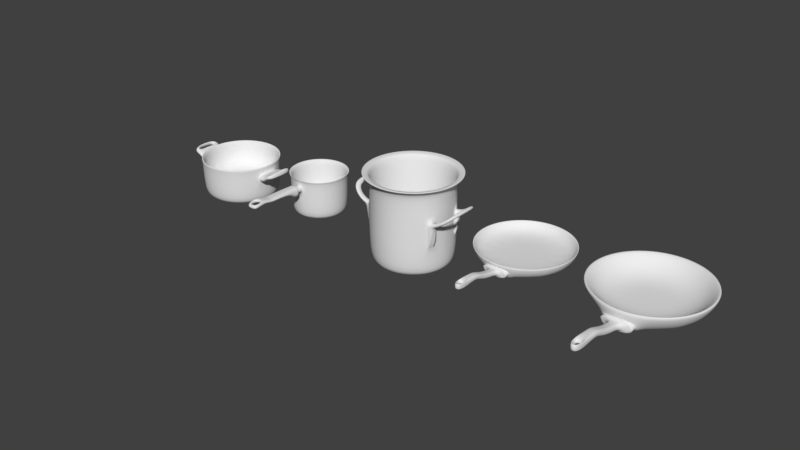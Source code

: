 # Source: Pots_and_Pans.blend  (saved by Blender 2.79.0; exported with 4.5.12 LTS)
import bpy
from mathutils import Matrix  # noqa: F401  (used for matrix-valued properties, if any)

bpy.ops.wm.read_factory_settings(use_empty=True)
scene = bpy.context.scene
scene.name = 'Scene'

# ---- collections
col_collection_1 = bpy.data.collections.new('Collection 1'); scene.collection.children.link(col_collection_1)

# ---- world
world_world = bpy.data.worlds.new('World'); scene.world = world_world
world_world.color = (0.05088, 0.05088, 0.05088)
world_world.use_sun_shadow = False
world_world.sun_shadow_jitter_overblur = 0.0
world_world.cycles.sampling_method = 'MANUAL'

# ---- meshes
me_cylinder_005 = bpy.data.meshes.new('Cylinder.005')
me_cylinder_005.from_pydata([(-2.636e-08, 0.8554, -1.09), (0.0, 1.0, -0.1888), (0.3274, 0.7903, -1.09), (0.3827, 0.9239, -0.1888), (0.6049, 0.6049, -1.09), (0.7071, 0.7071, -0.1888), (0.7903, 0.3274, -1.09), (0.9391, 0.3061, -0.2947), (0.8554, -4.481e-08, -1.09), (1.0, -4.371e-08, -0.2947), (0.7903, -0.3274, -1.09), (0.9391, -0.3061, -0.2947), (0.6049, -0.6049, -1.09), (0.7071, -0.7071, -0.1888), (0.3274, -0.7903, -1.09), (0.3827, -0.9239, -0.1888), (1.279e-07, -0.8554, -1.09), (1.51e-07, -1.0, -0.1888), (3.725e-08, 1.118e-08, -1.09), (1.55e-07, -1.042, -0.1022), (0.3986, -0.9623, -0.1022), (0.7365, -0.7365, -0.1022), (0.9623, -0.3986, -0.1022), (1.042, -4.544e-08, -0.1022), (0.9623, 0.3986, -0.1022), (0.7365, 0.7365, -0.1022), (0.3986, 0.9623, -0.1022), (-2.255e-09, 1.042, -0.1022), (1.483e-07, -0.9468, -0.1022), (0.3623, -0.8747, -0.1022), (0.6695, -0.6695, -0.1022), (0.8747, -0.3623, -0.1022), (0.9468, -4.268e-08, -0.1022), (0.8747, 0.3623, -0.1022), (0.6695, 0.6695, -0.1022), (0.3623, 0.8747, -0.1022), (5.378e-09, 0.9468, -0.1022), (1.499e-07, -0.9686, -0.8144), (0.3707, -0.8948, -0.8144), (0.6849, -0.6849, -0.8144), (0.8948, -0.3707, -0.8144), (0.9686, -4.375e-08, -0.8144), (0.8948, 0.3707, -0.8144), (0.6849, 0.6849, -0.8144), (0.3707, 0.8948, -0.8144), (3.659e-09, 0.9686, -0.8144), (7.078e-08, -7.451e-09, -0.8144), (0.0, 1.0, -1.0), (0.3827, 0.9239, -1.0), (0.7071, 0.7071, -1.0), (0.9391, 0.3061, -0.4532), (1.0, -4.371e-08, -0.4532), (0.9391, -0.3061, -0.4532), (0.7071, -0.7071, -1.0), (0.3827, -0.9239, -1.0), (1.51e-07, -1.0, -1.0), (0.9239, 0.3827, -0.1888), (0.9239, 0.3827, -1.0), (1.0, -4.371e-08, -1.0), (1.0, -4.371e-08, -0.1888), (0.9239, -0.3827, -1.0), (0.9239, -0.3827, -0.1888), (1.07, -4.371e-08, -0.2947), (1.07, -4.371e-08, -0.4532), (1.01, 0.3061, -0.2947), (1.01, 0.3061, -0.4532), (1.01, -0.3061, -0.4532), (1.01, -0.3061, -0.2947), (1.06, -4.447e-08, -0.2796), (1.06, -4.447e-08, -0.4683), (1.004, 0.3643, -0.2796), (1.004, 0.3643, -0.4683), (1.004, -0.3643, -0.4683), (1.004, -0.3643, -0.2796), (1.175, -4.532e-08, -0.2592), (1.199, -4.572e-08, -0.4449), (1.119, 0.3643, -0.271), (1.143, 0.3643, -0.4567), (1.143, -0.3643, -0.4567), (1.119, -0.3643, -0.271), (1.306, -4.473e-08, -0.2102), (1.334, -4.509e-08, -0.3127), (1.283, 0.2347, -0.2108), (1.311, 0.2347, -0.3134), (1.311, -0.2347, -0.3134), (1.283, -0.2347, -0.2108), (1.396, -4.345e-08, -0.1701), (1.424, -4.381e-08, -0.2726), (1.373, 0.2347, -0.1698), (1.401, 0.2347, -0.2724), (1.401, -0.2347, -0.2724), (1.373, -0.2347, -0.1698), (1.238, 0.3643, -0.3395), (1.293, -4.595e-08, -0.3318), (1.265, -4.548e-08, -0.2292), (1.21, 0.3643, -0.2369), (1.238, -0.3643, -0.3395), (1.21, -0.3643, -0.2369), (1.403, -0.3643, -0.1625), (1.431, 0.3643, -0.2651), (1.465, -4.595e-08, -0.2536), (1.437, -4.548e-08, -0.151), (1.403, 0.3643, -0.1625), (1.431, -0.3643, -0.2651)], [], [(47, 1, 3, 48), (48, 3, 5, 49), (49, 5, 56, 57), (52, 51, 63, 66), (11, 52, 66, 67), (60, 61, 13, 53), (53, 13, 15, 54), (54, 15, 17, 55), (6, 8, 18), (2, 4, 18), (12, 14, 18), (8, 10, 18), (4, 6, 18), (14, 16, 18), (0, 2, 18), (10, 12, 18), (13, 61, 22, 21), (59, 56, 24, 23), (5, 3, 26, 25), (15, 13, 21, 20), (61, 59, 23, 22), (56, 5, 25, 24), (17, 15, 20, 19), (3, 1, 27, 26), (23, 24, 33, 32), (24, 25, 34, 33), (25, 26, 35, 34), (26, 27, 36, 35), (19, 20, 29, 28), (20, 21, 30, 29), (21, 22, 31, 30), (22, 23, 32, 31), (29, 30, 39, 38), (30, 31, 40, 39), (31, 32, 41, 40), (32, 33, 42, 41), (33, 34, 43, 42), (34, 35, 44, 43), (35, 36, 45, 44), (28, 29, 38, 37), (43, 44, 46), (44, 45, 46), (37, 38, 46), (38, 39, 46), (39, 40, 46), (40, 41, 46), (41, 42, 46), (42, 43, 46), (2, 0, 47, 48), (4, 2, 48, 49), (6, 4, 49, 57), (8, 6, 57, 58), (10, 8, 58, 60), (12, 10, 60, 53), (14, 12, 53, 54), (16, 14, 54, 55), (7, 50, 57, 56), (50, 51, 58, 57), (9, 7, 56, 59), (51, 52, 60, 58), (11, 9, 59, 61), (52, 11, 61, 60), (63, 65, 71, 69), (66, 63, 69, 72), (51, 50, 65, 63), (9, 11, 67, 62), (7, 9, 62, 64), (50, 7, 64, 65), (71, 70, 76, 77), (70, 68, 74, 76), (62, 67, 73, 68), (64, 62, 68, 70), (65, 64, 70, 71), (67, 66, 72, 73), (74, 79, 97, 94), (75, 77, 92, 93), (73, 72, 78, 79), (72, 69, 75, 78), (69, 71, 77, 75), (68, 73, 79, 74), (87, 86, 88, 89), (76, 74, 94, 95), (77, 76, 95, 92), (79, 78, 96, 97), (78, 75, 93, 96), (90, 91, 86, 87), (84, 85, 91, 90), (96, 103, 98, 97), (81, 80, 85, 84), (99, 102, 101, 100), (100, 101, 98, 103), (95, 102, 99, 92), (83, 81, 93, 92), (80, 82, 95, 94), (81, 84, 96, 93), (85, 80, 94, 97), (91, 85, 97, 98), (87, 89, 99, 100), (88, 86, 101, 102), (90, 87, 100, 103), (86, 91, 98, 101), (82, 88, 102, 95), (89, 83, 92, 99), (84, 90, 103, 96), (89, 88, 82, 83), (83, 82, 80, 81)])
me_cylinder_005.polygons.foreach_set('use_smooth', [True] * 106)
me_cylinder_005.use_remesh_preserve_volume = False
me_cylinder_005.use_remesh_preserve_attributes = False
me_cylinder_005.use_mirror_vertex_groups = False
me_cylinder_005.update()
me_cylinder_004 = bpy.data.meshes.new('Cylinder.004')
me_cylinder_004.from_pydata([(0.3256, 0.7861, -1.092), (0.3827, 0.9239, 0.301), (0.6016, 0.6016, -1.092), (0.7071, 0.7071, 0.301), (0.7861, 0.3256, -1.092), (0.9239, 0.3827, 0.301), (0.8508, -4.484e-08, -1.092), (1.0, -4.371e-08, 0.301), (0.7861, -0.3256, -1.092), (0.9239, -0.3827, 0.301), (0.6016, -0.6016, -1.092), (0.7071, -0.7071, 0.301), (0.1215, -0.9677, -0.05555), (0.1215, -0.9677, 0.1439), (0.411, 0.9922, 0.3607), (0.7594, 0.7594, 0.3607), (0.9922, 0.411, 0.3607), (1.074, -4.797e-08, 0.3607), (0.9922, -0.411, 0.3607), (0.7594, -0.7594, 0.3607), (0.411, -0.9922, 0.3607), (0.3957, 0.9553, 0.3607), (0.7312, 0.7312, 0.3607), (0.9553, 0.3957, 0.3607), (1.034, -4.635e-08, 0.3607), (0.9553, -0.3957, 0.3607), (0.7312, -0.7312, 0.3607), (0.3957, -0.9553, 0.3607), (0.3562, 0.8599, 0.2847), (0.6582, 0.6582, 0.2847), (0.8599, 0.3562, 0.2847), (0.9308, -3.957e-08, 0.2847), (0.8599, -0.3562, 0.2847), (0.6582, -0.6582, 0.2847), (0.3562, -0.8599, 0.2847), (0.3562, 0.8599, -0.9449), (0.6582, 0.6582, -0.9449), (0.8599, 0.3562, -0.9449), (0.9308, -3.957e-08, -0.9449), (0.8599, -0.3562, -0.9449), (0.6582, -0.6582, -0.9449), (0.3562, -0.8599, -0.9449), (0.3827, -0.9239, 0.301), (0.3256, -0.7861, -1.092), (0.1215, -1.209, 0.1439), (0.1215, -1.209, -0.05555), (0.2012, -1.209, 0.226), (0.2012, -1.209, -0.1377), (0.2012, -1.293, 0.226), (0.2012, -1.293, -0.1377), (0.2012, -1.544, 0.226), (0.2012, -1.544, 0.01059), (0.2012, -1.419, -0.1066), (0.2012, -1.419, 0.226), (0.2012, -2.349, 0.226), (0.2012, -2.349, 0.09998), (0.2012, -1.876, 0.08091), (0.2012, -1.876, 0.226), (0.2012, -2.453, 0.2243), (0.2012, -2.482, 0.1017), (0.1046, -2.906, 0.3029), (0.1047, -2.903, 0.1731), (0.1473, -3.01, 0.2871), (0.1474, -3.007, 0.1579), (0.1031, -3.113, 0.2715), (0.1032, -3.11, 0.142), (-0.3256, 0.7861, -1.092), (-0.3827, 0.9239, 0.301), (-0.6016, 0.6016, -1.092), (-0.7071, 0.7071, 0.301), (-0.7861, 0.3256, -1.092), (-0.9239, 0.3827, 0.301), (-0.8508, -4.484e-08, -1.092), (-1.0, -4.371e-08, 0.301), (-0.7861, -0.3256, -1.092), (-0.9239, -0.3827, 0.301), (-0.6016, -0.6016, -1.092), (-0.7071, -0.7071, 0.301), (-0.1215, -0.9677, -0.05555), (-0.1215, -0.9677, 0.1439), (-0.411, 0.9922, 0.3607), (-0.7594, 0.7594, 0.3607), (-0.9922, 0.411, 0.3607), (-1.074, -4.797e-08, 0.3607), (-0.9922, -0.411, 0.3607), (-0.7594, -0.7594, 0.3607), (-0.411, -0.9922, 0.3607), (-0.3957, 0.9553, 0.3607), (-0.7312, 0.7312, 0.3607), (-0.9553, 0.3957, 0.3607), (-1.034, -4.635e-08, 0.3607), (-0.9553, -0.3957, 0.3607), (-0.7312, -0.7312, 0.3607), (-0.3957, -0.9553, 0.3607), (-0.3562, 0.8599, 0.2847), (-0.6582, 0.6582, 0.2847), (-0.8599, 0.3562, 0.2847), (-0.9308, -3.957e-08, 0.2847), (-0.8599, -0.3562, 0.2847), (-0.6582, -0.6582, 0.2847), (-0.3562, -0.8599, 0.2847), (-0.3562, 0.8599, -0.9449), (-0.6582, 0.6582, -0.9449), (-0.8599, 0.3562, -0.9449), (-0.9308, -3.957e-08, -0.9449), (-0.8599, -0.3562, -0.9449), (-0.6582, -0.6582, -0.9449), (-0.3562, -0.8599, -0.9449), (-0.3827, -0.9239, 0.301), (-0.3256, -0.7861, -1.092), (-0.1215, -1.209, 0.1439), (-0.1215, -1.209, -0.05555), (0.0, 0.8508, -1.092), (0.0, 1.0, 0.301), (0.0, -1.0, -0.05555), (0.0, -1.0, 0.1439), (0.0, 1.118e-08, -1.092), (0.0, 1.074, 0.3607), (0.0, -1.074, 0.3607), (0.0, 1.034, 0.3607), (0.0, -1.034, 0.3607), (0.0, 0.9308, 0.2847), (0.0, -0.9308, 0.2847), (0.0, 0.9308, -0.9449), (0.0, -0.9308, -0.9449), (0.0, 1.118e-08, -0.9449), (0.0, -0.8508, -1.092), (0.0, -1.0, 0.301), (0.0, -1.209, 0.1439), (0.0, -1.209, -0.05555), (0.0, -1.209, 0.226), (0.0, -1.209, -0.1377), (-0.2012, -1.209, 0.226), (-0.2012, -1.209, -0.1377), (0.0, -1.293, 0.226), (0.0, -1.293, -0.1377), (-0.2012, -1.293, 0.226), (-0.2012, -1.293, -0.1377), (0.0, -1.544, 0.226), (0.0, -1.544, 0.01059), (-0.2012, -1.544, 0.226), (-0.2012, -1.544, 0.01059), (0.0, -1.419, 0.226), (-0.2012, -1.419, -0.1066), (0.0, -1.419, -0.1066), (-0.2012, -1.419, 0.226), (0.0, -2.349, 0.226), (0.0, -2.349, 0.09998), (-0.2012, -2.349, 0.226), (-0.2012, -2.349, 0.09998), (0.0, -1.876, 0.226), (-0.2012, -1.876, 0.08091), (0.0, -1.876, 0.08091), (-0.2012, -1.876, 0.226), (0.0, -2.453, 0.2243), (0.0, -2.482, 0.1017), (-0.2012, -2.453, 0.2243), (-0.2012, -2.482, 0.1017), (1.326e-07, -2.862, 0.3097), (1.431e-06, -2.859, 0.1787), (-0.1052, -2.904, 0.3034), (-0.1053, -2.901, 0.1715), (-0.1493, -3.008, 0.2878), (-0.1495, -3.005, 0.1556), (-0.002048, -3.155, 0.2652), (-0.002049, -3.153, 0.1347), (-0.1066, -3.112, 0.272), (-0.1067, -3.109, 0.1404), (0.2012, -2.759, 0.1694), (0.0, -2.759, 0.1694), (0.0, -2.757, 0.2954), (0.2012, -2.757, 0.2954), (0.2012, -2.936, 0.1731), (0.2012, -2.955, 0.2977), (0.2012, -3.233, 0.1076), (0.0, -3.233, 0.1076), (0.0, -3.252, 0.2322), (0.2012, -3.252, 0.2322), (-0.2012, -2.759, 0.1694), (-0.2012, -2.757, 0.2954), (-0.2012, -2.936, 0.1731), (-0.2012, -2.955, 0.2977), (-0.2012, -3.233, 0.1076), (-0.2012, -3.252, 0.2322), (0.0, 1.0, -1.0), (0.3827, 0.9239, -1.0), (0.7071, 0.7071, -1.0), (0.9239, 0.3827, -1.0), (1.0, -4.371e-08, -1.0), (0.9239, -0.3827, -1.0), (0.7071, -0.7071, -1.0), (0.3827, -0.9239, -1.0), (0.0, -1.0, -1.0), (-0.3827, 0.9239, -1.0), (-0.7071, 0.7071, -1.0), (-0.9239, 0.3827, -1.0), (-1.0, -4.371e-08, -1.0), (-0.9239, -0.3827, -1.0), (-0.7071, -0.7071, -1.0), (-0.3827, -0.9239, -1.0)], [], [(184, 113, 1, 185), (185, 1, 3, 186), (186, 3, 5, 187), (187, 5, 7, 188), (188, 7, 9, 189), (189, 9, 11, 190), (190, 11, 42, 191), (13, 115, 128, 44), (4, 6, 116), (0, 2, 116), (10, 43, 116), (6, 8, 116), (2, 4, 116), (43, 126, 116), (112, 0, 116), (8, 10, 116), (11, 9, 18, 19), (7, 5, 16, 17), (3, 1, 14, 15), (42, 11, 19, 20), (9, 7, 17, 18), (5, 3, 15, 16), (127, 42, 20, 118), (1, 113, 117, 14), (19, 18, 25, 26), (20, 19, 26, 27), (118, 20, 27, 120), (14, 117, 119, 21), (15, 14, 21, 22), (16, 15, 22, 23), (17, 16, 23, 24), (18, 17, 24, 25), (23, 22, 29, 30), (24, 23, 30, 31), (25, 24, 31, 32), (26, 25, 32, 33), (27, 26, 33, 34), (120, 27, 34, 122), (21, 119, 121, 28), (22, 21, 28, 29), (122, 34, 41, 124), (28, 121, 123, 35), (29, 28, 35, 36), (30, 29, 36, 37), (31, 30, 37, 38), (32, 31, 38, 39), (33, 32, 39, 40), (34, 33, 40, 41), (40, 39, 125), (41, 40, 125), (124, 41, 125), (35, 123, 125), (36, 35, 125), (37, 36, 125), (38, 37, 125), (39, 38, 125), (13, 12, 191, 42), (12, 114, 192, 191), (115, 13, 42, 127), (12, 13, 44, 45), (114, 12, 45, 129), (44, 128, 130, 46), (45, 44, 46, 47), (129, 45, 47, 131), (144, 52, 51, 139), (131, 47, 49, 135), (46, 130, 134, 48), (47, 46, 48, 49), (152, 56, 55, 147), (53, 142, 138, 50), (52, 53, 50, 51), (49, 48, 53, 52), (48, 134, 142, 53), (135, 49, 52, 144), (54, 146, 154, 58), (57, 150, 146, 54), (56, 57, 54, 55), (51, 50, 57, 56), (50, 138, 150, 57), (139, 51, 56, 152), (58, 154, 170, 171), (55, 54, 58, 59), (147, 55, 59, 155), (61, 60, 158, 159), (59, 58, 171, 168), (155, 59, 168, 169), (63, 62, 60, 61), (65, 64, 62, 63), (168, 171, 173, 172), (174, 177, 176, 175), (165, 164, 64, 65), (172, 173, 177, 174), (184, 193, 67, 113), (193, 194, 69, 67), (194, 195, 71, 69), (195, 196, 73, 71), (196, 197, 75, 73), (197, 198, 77, 75), (198, 199, 108, 77), (79, 110, 128, 115), (70, 116, 72), (66, 116, 68), (76, 116, 109), (72, 116, 74), (68, 116, 70), (109, 116, 126), (112, 116, 66), (74, 116, 76), (77, 85, 84, 75), (73, 83, 82, 71), (69, 81, 80, 67), (108, 86, 85, 77), (75, 84, 83, 73), (71, 82, 81, 69), (127, 118, 86, 108), (67, 80, 117, 113), (85, 92, 91, 84), (86, 93, 92, 85), (118, 120, 93, 86), (80, 87, 119, 117), (81, 88, 87, 80), (82, 89, 88, 81), (83, 90, 89, 82), (84, 91, 90, 83), (89, 96, 95, 88), (90, 97, 96, 89), (91, 98, 97, 90), (92, 99, 98, 91), (93, 100, 99, 92), (120, 122, 100, 93), (87, 94, 121, 119), (88, 95, 94, 87), (122, 124, 107, 100), (94, 101, 123, 121), (95, 102, 101, 94), (96, 103, 102, 95), (97, 104, 103, 96), (98, 105, 104, 97), (99, 106, 105, 98), (100, 107, 106, 99), (106, 125, 105), (107, 125, 106), (124, 125, 107), (101, 125, 123), (102, 125, 101), (103, 125, 102), (104, 125, 103), (105, 125, 104), (79, 108, 199, 78), (78, 199, 192, 114), (115, 127, 108, 79), (78, 111, 110, 79), (114, 129, 111, 78), (110, 132, 130, 128), (111, 133, 132, 110), (129, 131, 133, 111), (144, 139, 141, 143), (131, 135, 137, 133), (132, 136, 134, 130), (133, 137, 136, 132), (152, 147, 149, 151), (145, 140, 138, 142), (143, 141, 140, 145), (137, 143, 145, 136), (136, 145, 142, 134), (135, 144, 143, 137), (148, 156, 154, 146), (153, 148, 146, 150), (151, 149, 148, 153), (141, 151, 153, 140), (140, 153, 150, 138), (139, 152, 151, 141), (156, 179, 170, 154), (149, 157, 156, 148), (147, 155, 157, 149), (167, 166, 164, 165), (157, 178, 179, 156), (155, 169, 178, 157), (163, 162, 166, 167), (161, 160, 162, 163), (178, 180, 181, 179), (182, 175, 176, 183), (159, 158, 160, 161), (180, 182, 183, 181), (61, 159, 169, 168), (158, 60, 171, 170), (63, 61, 168, 172), (60, 62, 173, 171), (165, 65, 174, 175), (64, 164, 176, 177), (65, 63, 172, 174), (62, 64, 177, 173), (159, 161, 178, 169), (160, 158, 170, 179), (161, 163, 180, 178), (162, 160, 179, 181), (167, 165, 175, 182), (164, 166, 183, 176), (163, 167, 182, 180), (166, 162, 181, 183), (0, 112, 184, 185), (2, 0, 185, 186), (4, 2, 186, 187), (6, 4, 187, 188), (8, 6, 188, 189), (10, 8, 189, 190), (43, 10, 190, 191), (126, 43, 191, 192), (112, 66, 193, 184), (66, 68, 194, 193), (68, 70, 195, 194), (70, 72, 196, 195), (72, 74, 197, 196), (74, 76, 198, 197), (76, 109, 199, 198), (109, 126, 192, 199)])
me_cylinder_004.polygons.foreach_set('use_smooth', [True] * 216)
_k = {(12, 13): 1.0, (12, 114): 1.0, (13, 115): 1.0, (44, 45): 1.0, (45, 129): 1.0, (44, 128): 1.0, (78, 79): 1.0, (78, 114): 1.0, (79, 115): 1.0, (110, 111): 1.0, (111, 129): 1.0, (110, 128): 1.0}
me_cylinder_004.attributes.new('crease_edge', 'FLOAT', 'EDGE').data.foreach_set('value', [_k.get((min(e.vertices), max(e.vertices)), 0.0) for e in me_cylinder_004.edges])
me_cylinder_004.use_remesh_preserve_volume = False
me_cylinder_004.use_remesh_preserve_attributes = False
me_cylinder_004.use_mirror_vertex_groups = False
me_cylinder_004.update()
me_cylinder_002 = bpy.data.meshes.new('Cylinder.002')
me_cylinder_002.from_pydata([(0.3827, 1.105, -0.2001), (0.4501, 1.268, 0.1957), (0.7071, 0.8884, -0.2001), (0.8316, 1.013, 0.1957), (0.9239, 0.564, -0.2001), (1.087, 0.6314, 0.1957), (1.0, 0.1813, -0.2001), (1.176, 0.1813, 0.1957), (0.9239, -0.2013, -0.2001), (1.087, -0.2687, 0.1957), (0.7071, -0.5258, -0.2001), (0.8316, -0.6503, 0.1957), (0.2869, -0.8088, -0.09409), (0.3182, -0.8843, 0.08966), (0.4302, -0.8572, 0.1957), (0.7949, -0.6135, 0.1957), (1.039, -0.2488, 0.1957), (1.124, 0.1813, 0.1957), (1.039, 0.6115, 0.1957), (0.7949, 0.9762, 0.1957), (0.4302, 1.22, 0.1957), (0.3888, -0.7573, -0.06187), (0.7184, -0.537, -0.06187), (0.9386, -0.2074, -0.06187), (1.016, 0.1813, -0.06187), (0.9386, 0.5701, -0.06187), (0.7184, 0.8997, -0.06187), (0.3888, 1.12, -0.06187), (0.4501, -0.9052, 0.1957), (0.3827, -0.7425, -0.2001), (0.09254, -0.9809, 0.07768), (0.08554, -0.9809, -0.04855), (0.0, 1.181, -0.2001), (0.0, 1.357, 0.1957), (-0.3827, 1.105, -0.2001), (-0.4501, 1.268, 0.1957), (-0.7071, 0.8884, -0.2001), (-0.8316, 1.013, 0.1957), (-0.9239, 0.564, -0.2001), (-1.087, 0.6314, 0.1957), (-1.0, 0.1813, -0.2001), (-1.176, 0.1813, 0.1957), (-0.9239, -0.2013, -0.2001), (-1.087, -0.2687, 0.1957), (-0.7071, -0.5258, -0.2001), (-0.8316, -0.6503, 0.1957), (-0.2869, -0.8088, -0.09409), (-0.3182, -0.8843, 0.08966), (0.0, -0.8643, -0.09344), (0.0, -0.9491, 0.08901), (0.0, 0.1813, -0.2001), (1.881e-10, -0.9428, 0.1957), (-0.4302, -0.8572, 0.1957), (-0.7949, -0.6135, 0.1957), (-1.039, -0.2488, 0.1957), (-1.124, 0.1813, 0.1957), (-1.039, 0.6115, 0.1957), (-0.7949, 0.9762, 0.1957), (-0.4302, 1.22, 0.1957), (1.881e-10, 1.305, 0.1957), (-8.596e-09, -0.8346, -0.06187), (-0.3888, -0.7573, -0.06187), (-0.7184, -0.537, -0.06187), (-0.9386, -0.2074, -0.06187), (-1.016, 0.1813, -0.06187), (-0.9386, 0.5701, -0.06187), (-0.7184, 0.8997, -0.06187), (-0.3888, 1.12, -0.06187), (-8.596e-09, 1.197, -0.06187), (0.0, 0.1813, -0.05419), (-0.4501, -0.9052, 0.1957), (-0.3827, -0.7425, -0.2001), (0.0, -0.8187, -0.2001), (0.0, -0.9947, 0.1957), (0.0, -0.9809, 0.0771), (0.0, -0.9809, -0.09344), (-0.09254, -0.9809, 0.07768), (-0.08554, -0.9809, -0.04855), (0.3182, -0.9444, 0.08966), (0.2869, -0.9444, -0.09409), (0.0, -0.9809, -0.04796), (0.0, -0.9809, 0.08901), (-0.3182, -0.9444, 0.08966), (-0.2869, -0.9444, -0.09409), (0.0, -1.171, 0.1033), (0.0, -1.196, -0.01905), (0.09254, -1.17, 0.1038), (0.08554, -1.197, -0.01963), (-0.09254, -1.17, 0.1038), (-0.08554, -1.197, -0.01963), (0.0, -1.398, 0.1671), (0.0, -1.446, 0.05155), (0.09254, -1.398, 0.1677), (0.08554, -1.446, 0.051), (-0.09254, -1.398, 0.1677), (-0.08554, -1.446, 0.051), (-7.663e-09, -2.062, 0.2815), (-2.823e-09, -2.066, 0.1553), (0.06581, -2.1, 0.2815), (0.06217, -2.102, 0.1553), (-0.06581, -2.1, 0.2815), (-0.06217, -2.102, 0.1553), (3.811e-09, -2.214, 0.2815), (3.453e-09, -2.209, 0.1553), (0.06581, -2.176, 0.2815), (0.06217, -2.174, 0.1553), (-0.06581, -2.176, 0.2815), (-0.06217, -2.174, 0.1553), (0.0, -1.641, 0.1445), (-0.08554, -1.641, 0.144), (0.0, -1.627, 0.2663), (0.09254, -1.627, 0.2669), (0.08554, -1.641, 0.144), (-0.09254, -1.627, 0.2669), (-0.09254, -1.747, 0.2815), (-0.09254, -2.231, 0.2815), (0.08554, -1.745, 0.1553), (0.0, -1.745, 0.1559), (0.0, -1.747, 0.2809), (0.09254, -1.747, 0.2815), (-0.08554, -1.745, 0.1553), (0.08554, -2.228, 0.1553), (0.0, -2.276, 0.1559), (0.0, -2.279, 0.2809), (0.09254, -2.231, 0.2815), (-0.08554, -2.228, 0.1553)], [], [(32, 33, 1, 0), (0, 1, 3, 2), (2, 3, 5, 4), (4, 5, 7, 6), (6, 7, 9, 8), (8, 9, 11, 10), (10, 11, 28, 29), (48, 12, 79, 75), (29, 72, 50), (2, 4, 50), (32, 0, 50), (8, 10, 50), (4, 6, 50), (0, 2, 50), (10, 29, 50), (6, 8, 50), (9, 7, 17, 16), (5, 3, 19, 18), (73, 28, 14, 51), (1, 33, 59, 20), (11, 9, 16, 15), (7, 5, 18, 17), (3, 1, 20, 19), (28, 11, 15, 14), (14, 15, 22, 21), (15, 16, 23, 22), (16, 17, 24, 23), (17, 18, 25, 24), (18, 19, 26, 25), (19, 20, 27, 26), (20, 59, 68, 27), (51, 14, 21, 60), (26, 27, 69), (27, 68, 69), (60, 21, 69), (21, 22, 69), (22, 23, 69), (23, 24, 69), (24, 25, 69), (25, 26, 69), (13, 12, 29, 28), (12, 48, 72, 29), (49, 13, 28, 73), (76, 77, 89, 88), (13, 49, 81, 78), (12, 13, 78, 79), (32, 34, 35, 33), (34, 36, 37, 35), (36, 38, 39, 37), (38, 40, 41, 39), (40, 42, 43, 41), (42, 44, 45, 43), (44, 71, 70, 45), (48, 75, 83, 46), (71, 50, 72), (36, 50, 38), (32, 50, 34), (42, 50, 44), (38, 50, 40), (34, 50, 36), (44, 50, 71), (40, 50, 42), (43, 54, 55, 41), (39, 56, 57, 37), (73, 51, 52, 70), (35, 58, 59, 33), (45, 53, 54, 43), (41, 55, 56, 39), (37, 57, 58, 35), (70, 52, 53, 45), (52, 61, 62, 53), (53, 62, 63, 54), (54, 63, 64, 55), (55, 64, 65, 56), (56, 65, 66, 57), (57, 66, 67, 58), (58, 67, 68, 59), (51, 60, 61, 52), (66, 69, 67), (67, 69, 68), (60, 69, 61), (61, 69, 62), (62, 69, 63), (63, 69, 64), (64, 69, 65), (65, 69, 66), (47, 70, 71, 46), (46, 71, 72, 48), (49, 73, 70, 47), (74, 76, 88, 84), (47, 82, 81, 49), (46, 83, 82, 47), (30, 31, 79, 78), (31, 80, 75, 79), (74, 30, 78, 81), (77, 76, 82, 83), (80, 77, 83, 75), (76, 74, 81, 82), (88, 89, 95, 94), (84, 88, 94, 90), (80, 31, 87, 85), (77, 80, 85, 89), (30, 74, 84, 86), (31, 30, 86, 87), (111, 110, 118, 119), (109, 108, 117, 120), (85, 87, 93, 91), (89, 85, 91, 95), (86, 84, 90, 92), (87, 86, 92, 93), (114, 120, 125, 115), (104, 105, 103, 102), (112, 111, 119, 116), (110, 113, 114, 118), (113, 109, 120, 114), (108, 112, 116, 117), (121, 124, 123, 122), (125, 122, 123, 115), (98, 99, 105, 104), (96, 97, 99, 98), (100, 101, 97, 96), (116, 119, 124, 121), (91, 93, 112, 108), (94, 95, 109, 113), (90, 94, 113, 110), (93, 92, 111, 112), (95, 91, 108, 109), (92, 90, 110, 111), (106, 100, 114, 115), (99, 97, 117, 116), (96, 98, 119, 118), (97, 101, 120, 117), (100, 96, 118, 114), (103, 105, 121, 122), (104, 102, 123, 124), (107, 103, 122, 125), (102, 106, 115, 123), (101, 107, 125, 120), (105, 99, 116, 121), (98, 104, 124, 119), (102, 103, 107, 106), (106, 107, 101, 100)])
me_cylinder_002.polygons.foreach_set('use_smooth', [True] * 142)
_k = {(12, 13): 1.0, (12, 48): 1.0, (13, 49): 1.0, (78, 79): 1.0, (75, 79): 1.0, (78, 81): 1.0, (46, 47): 1.0, (46, 48): 1.0, (47, 49): 1.0, (82, 83): 1.0, (75, 83): 1.0, (81, 82): 1.0}
me_cylinder_002.attributes.new('crease_edge', 'FLOAT', 'EDGE').data.foreach_set('value', [_k.get((min(e.vertices), max(e.vertices)), 0.0) for e in me_cylinder_002.edges])
me_cylinder_002.use_remesh_preserve_volume = False
me_cylinder_002.use_remesh_preserve_attributes = False
me_cylinder_002.use_mirror_vertex_groups = False
me_cylinder_002.update()
me_cylinder = bpy.data.meshes.new('Cylinder')
me_cylinder.from_pydata([(0.334, 0.8062, -1.119), (0.3827, 0.9239, 0.8776), (0.8437, 0.5337, -0.3702), (0.8437, 0.5337, 0.2478), (0.9002, 0.3792, -0.3702), (0.9002, 0.3792, 0.2478), (0.9836, 0.4074, 1.007), (0.4074, 0.9836, 1.007), (0.7528, 0.7528, 1.007), (1.13, 0.4679, 1.087), (0.4679, 1.13, 1.087), (0.8646, 0.8646, 1.087), (1.05, 0.4351, 1.087), (0.4351, 1.05, 1.087), (0.8039, 0.8039, 1.087), (0.9856, 0.4082, 1.069), (0.4082, 0.9856, 1.069), (0.7543, 0.7543, 1.069), (0.8922, 0.3695, 1.035), (0.3695, 0.8922, 1.035), (0.6828, 0.6828, 1.035), (0.8332, 0.3301, -0.958), (0.3106, 0.8527, -0.958), (0.6239, 0.6433, -0.958), (0.7071, 0.7071, 0.8776), (0.6171, 0.6171, -1.119), (0.8062, 0.334, -1.119), (0.9239, 0.3827, 0.8776), (0.3827, 0.9239, 0.1413), (0.7071, 0.7071, 0.1413), (0.9002, 0.3792, 0.1413), (0.8437, 0.5337, 0.1413), (0.9825, 0.3792, 0.1592), (0.9575, 0.3792, -0.2224), (0.9603, 0.5337, 0.1662), (0.901, 0.5337, -0.2224), (0.9306, 0.3792, 0.2478), (0.8741, 0.5337, 0.2478), (1.016, 0.3792, 0.27), (1.016, 0.5337, 0.2816), (1.016, 0.3792, 0.1708), (1.016, 0.5337, 0.1823), (1.16, 0.3792, 0.3506), (1.16, 0.5337, 0.37), (1.16, 0.3792, 0.2514), (1.16, 0.5337, 0.2708), (1.263, 0.341, 0.4446), (1.311, 0.4799, 0.4639), (1.263, 0.341, 0.3453), (1.311, 0.4799, 0.3647), (1.442, 0.3497, 0.4758), (1.337, 0.2485, 0.434), (1.337, 0.2485, 0.5333), (1.442, 0.3497, 0.5751), (0.0, 0.8727, -1.119), (0.0, 1.0, 0.8776), (-0.334, 0.8062, -1.119), (-0.3827, 0.9239, 0.8776), (-0.8437, 0.5337, -0.3702), (-0.8437, 0.5337, 0.2478), (-0.9002, 0.3792, -0.3702), (-0.9002, 0.3792, 0.2478), (-0.9836, 0.4074, 1.007), (-0.4074, 0.9836, 1.007), (0.0, 1.065, 1.007), (-0.7528, 0.7528, 1.007), (-1.13, 0.4679, 1.087), (-0.4679, 1.13, 1.087), (0.0, 1.223, 1.087), (-0.8646, 0.8646, 1.087), (-1.05, 0.4351, 1.087), (-0.4351, 1.05, 1.087), (0.0, 1.137, 1.087), (-0.8039, 0.8039, 1.087), (-0.9856, 0.4082, 1.069), (-0.4082, 0.9856, 1.069), (0.0, 1.067, 1.069), (-0.7543, 0.7543, 1.069), (-0.8922, 0.3695, 1.035), (-0.3695, 0.8922, 1.035), (0.0, 0.9657, 1.035), (-0.6828, 0.6828, 1.035), (-0.8332, 0.3301, -0.958), (-0.3106, 0.8527, -0.958), (0.0, 0.9262, -0.958), (-0.6239, 0.6433, -0.958), (-0.7071, 0.7071, 0.8776), (-0.6171, 0.6171, -1.119), (-0.8062, 0.334, -1.119), (-0.9239, 0.3827, 0.8776), (0.0, 1.0, 0.1413), (-0.3827, 0.9239, 0.1413), (-0.7071, 0.7071, 0.1413), (-0.9002, 0.3792, 0.1413), (-0.8437, 0.5337, 0.1413), (-0.9825, 0.3792, 0.1592), (-0.9575, 0.3792, -0.2224), (-0.9603, 0.5337, 0.1662), (-0.901, 0.5337, -0.2224), (-0.9306, 0.3792, 0.2478), (-0.8741, 0.5337, 0.2478), (-1.016, 0.3792, 0.27), (-1.016, 0.5337, 0.2816), (-1.016, 0.3792, 0.1708), (-1.016, 0.5337, 0.1823), (-1.16, 0.3792, 0.3506), (-1.16, 0.5337, 0.37), (-1.16, 0.3792, 0.2514), (-1.16, 0.5337, 0.2708), (-1.263, 0.341, 0.4446), (-1.311, 0.4799, 0.4639), (-1.263, 0.341, 0.3453), (-1.311, 0.4799, 0.3647), (-1.442, 0.3497, 0.4758), (-1.337, 0.2485, 0.434), (-1.337, 0.2485, 0.5333), (-1.442, 0.3497, 0.5751), (0.334, -0.8062, -1.119), (0.3827, -0.9239, 0.8776), (0.8437, -0.5337, -0.3702), (0.8437, -0.5337, 0.2478), (0.9002, -0.3792, -0.3702), (0.9002, -0.3792, 0.2478), (0.9773, 0.0, -0.3702), (0.9773, 0.0, 0.2478), (0.9836, -0.4074, 1.007), (1.065, 0.0, 1.007), (0.4074, -0.9836, 1.007), (0.7528, -0.7528, 1.007), (1.13, -0.4679, 1.087), (1.223, 0.0, 1.087), (0.4679, -1.13, 1.087), (0.8646, -0.8646, 1.087), (1.05, -0.4351, 1.087), (1.137, 0.0, 1.087), (0.4351, -1.05, 1.087), (0.8039, -0.8039, 1.087), (0.9856, -0.4082, 1.069), (1.067, 0.0, 1.069), (0.4082, -0.9856, 1.069), (0.7543, -0.7543, 1.069), (0.8922, -0.3695, 1.035), (0.9657, 0.0, 1.035), (0.3695, -0.8922, 1.035), (0.6828, -0.6828, 1.035), (0.8332, -0.3301, -0.958), (0.9067, 0.0, -0.958), (0.3106, -0.8527, -0.958), (0.6239, -0.6433, -0.958), (0.7071, -0.7071, 0.8776), (0.6171, -0.6171, -1.119), (0.8062, -0.334, -1.119), (0.9239, -0.3827, 0.8776), (0.8727, 0.0, -1.119), (1.0, 0.0, 0.8776), (0.3827, -0.9239, 0.1413), (0.7071, -0.7071, 0.1413), (0.9002, -0.3792, 0.1413), (0.9773, 0.0, 0.1413), (0.8437, -0.5337, 0.1413), (0.9825, -0.3792, 0.1592), (0.9575, -0.3792, -0.2224), (0.9603, -0.5337, 0.1662), (0.901, -0.5337, -0.2224), (0.9306, -0.3792, 0.2478), (0.8741, -0.5337, 0.2478), (1.016, -0.3792, 0.27), (1.016, -0.5337, 0.2816), (1.016, -0.3792, 0.1708), (1.016, -0.5337, 0.1823), (1.16, -0.3792, 0.3506), (1.16, -0.5337, 0.37), (1.16, -0.3792, 0.2514), (1.16, -0.5337, 0.2708), (1.263, -0.341, 0.4446), (1.311, -0.4799, 0.4639), (1.263, -0.341, 0.3453), (1.311, -0.4799, 0.3647), (1.358, 0.0, 0.5465), (1.467, 0.0, 0.5884), (1.358, 0.0, 0.4473), (1.467, 0.0, 0.4891), (1.442, -0.3497, 0.4758), (1.337, -0.2485, 0.434), (1.337, -0.2485, 0.5333), (1.442, -0.3497, 0.5751), (0.0, -0.8727, -1.119), (0.0, -1.0, 0.8776), (-0.334, -0.8062, -1.119), (-0.3827, -0.9239, 0.8776), (-0.8437, -0.5337, -0.3702), (-0.8437, -0.5337, 0.2478), (-0.9002, -0.3792, -0.3702), (-0.9002, -0.3792, 0.2478), (-0.9773, 0.0, -0.3702), (-0.9773, 0.0, 0.2478), (0.0, 0.0, -1.119), (-0.9836, -0.4074, 1.007), (-1.065, 0.0, 1.007), (-0.4074, -0.9836, 1.007), (0.0, -1.065, 1.007), (-0.7528, -0.7528, 1.007), (-1.13, -0.4679, 1.087), (-1.223, 0.0, 1.087), (-0.4679, -1.13, 1.087), (0.0, -1.223, 1.087), (-0.8646, -0.8646, 1.087), (-1.05, -0.4351, 1.087), (-1.137, 0.0, 1.087), (-0.4351, -1.05, 1.087), (0.0, -1.137, 1.087), (-0.8039, -0.8039, 1.087), (-0.9856, -0.4082, 1.069), (-1.067, 0.0, 1.069), (-0.4082, -0.9856, 1.069), (0.0, -1.067, 1.069), (-0.7543, -0.7543, 1.069), (-0.8922, -0.3695, 1.035), (-0.9657, 0.0, 1.035), (-0.3695, -0.8922, 1.035), (0.0, -0.9657, 1.035), (-0.6828, -0.6828, 1.035), (-0.8332, -0.3301, -0.958), (-0.9067, 0.0, -0.958), (-0.3106, -0.8527, -0.958), (0.0, -0.9262, -0.958), (-0.6239, -0.6433, -0.958), (0.0, 0.0, -0.958), (-0.7071, -0.7071, 0.8776), (-0.6171, -0.6171, -1.119), (-0.8062, -0.334, -1.119), (-0.9239, -0.3827, 0.8776), (-0.8727, 0.0, -1.119), (-1.0, 0.0, 0.8776), (0.0, -1.0, 0.1413), (-0.3827, -0.9239, 0.1413), (-0.7071, -0.7071, 0.1413), (-0.9002, -0.3792, 0.1413), (-0.9773, 0.0, 0.1413), (-0.8437, -0.5337, 0.1413), (-0.9825, -0.3792, 0.1592), (-0.9575, -0.3792, -0.2224), (-0.9603, -0.5337, 0.1662), (-0.901, -0.5337, -0.2224), (-0.9306, -0.3792, 0.2478), (-0.8741, -0.5337, 0.2478), (-1.016, -0.3792, 0.27), (-1.016, -0.5337, 0.2816), (-1.016, -0.3792, 0.1708), (-1.016, -0.5337, 0.1823), (-1.16, -0.3792, 0.3506), (-1.16, -0.5337, 0.37), (-1.16, -0.3792, 0.2514), (-1.16, -0.5337, 0.2708), (-1.263, -0.341, 0.4446), (-1.311, -0.4799, 0.4639), (-1.263, -0.341, 0.3453), (-1.311, -0.4799, 0.3647), (-1.358, 0.0, 0.5465), (-1.467, 0.0, 0.5884), (-1.358, 0.0, 0.4473), (-1.467, 0.0, 0.4891), (-1.442, -0.3497, 0.4758), (-1.337, -0.2485, 0.434), (-1.337, -0.2485, 0.5333), (-1.442, -0.3497, 0.5751), (0.0, 1.0, -1.0), (0.3827, 0.9239, -1.0), (0.7071, 0.7071, -1.0), (0.9239, 0.3827, -1.0), (1.0, 0.0, -1.0), (-0.3827, 0.9239, -1.0), (-0.7071, 0.7071, -1.0), (-0.9239, 0.3827, -1.0), (-1.0, 0.0, -1.0), (0.0, -1.0, -1.0), (0.3827, -0.9239, -1.0), (0.7071, -0.7071, -1.0), (0.9239, -0.3827, -1.0), (-0.3827, -0.9239, -1.0), (-0.7071, -0.7071, -1.0), (-0.9239, -0.3827, -1.0)], [], [(90, 55, 1, 28), (28, 1, 24, 29), (31, 3, 37, 34), (30, 5, 124, 158), (24, 8, 6, 27), (1, 7, 8, 24), (27, 6, 126, 154), (55, 64, 7, 1), (25, 26, 196), (54, 0, 196), (26, 153, 196), (0, 25, 196), (126, 6, 9, 130), (7, 64, 68, 10), (8, 7, 10, 11), (6, 8, 11, 9), (10, 68, 72, 13), (11, 10, 13, 14), (9, 11, 14, 12), (130, 9, 12, 134), (13, 72, 76, 16), (14, 13, 16, 17), (12, 14, 17, 15), (134, 12, 15, 138), (138, 15, 18, 142), (16, 76, 80, 19), (17, 16, 19, 20), (15, 17, 20, 18), (19, 80, 84, 22), (20, 19, 22, 23), (18, 20, 23, 21), (142, 18, 21, 146), (22, 84, 227), (23, 22, 227), (21, 23, 227), (146, 21, 227), (31, 2, 268, 29), (2, 4, 269, 268), (5, 3, 24, 27), (4, 123, 270, 269), (124, 5, 27, 154), (3, 31, 29, 24), (4, 30, 158, 123), (30, 4, 33, 32), (267, 28, 29, 268), (266, 90, 28, 267), (34, 37, 39, 41), (35, 34, 32, 33), (5, 30, 32, 36), (4, 2, 35, 33), (3, 5, 36, 37), (2, 31, 34, 35), (41, 39, 43, 45), (37, 36, 38, 39), (32, 34, 41, 40), (36, 32, 40, 38), (43, 42, 46, 47), (39, 38, 42, 43), (40, 41, 45, 44), (38, 40, 44, 42), (51, 50, 181, 180), (44, 45, 49, 48), (42, 44, 48, 46), (45, 43, 47, 49), (52, 51, 180, 178), (50, 53, 179, 181), (53, 52, 178, 179), (47, 46, 52, 53), (49, 47, 53, 50), (46, 48, 51, 52), (48, 49, 50, 51), (90, 91, 57, 55), (91, 92, 86, 57), (94, 97, 100, 59), (93, 238, 195, 61), (86, 89, 62, 65), (57, 86, 65, 63), (89, 233, 198, 62), (55, 57, 63, 64), (87, 196, 88), (54, 196, 56), (88, 196, 232), (56, 196, 87), (198, 203, 66, 62), (63, 67, 68, 64), (65, 69, 67, 63), (62, 66, 69, 65), (67, 71, 72, 68), (69, 73, 71, 67), (66, 70, 73, 69), (203, 208, 70, 66), (71, 75, 76, 72), (73, 77, 75, 71), (70, 74, 77, 73), (208, 213, 74, 70), (213, 218, 78, 74), (75, 79, 80, 76), (77, 81, 79, 75), (74, 78, 81, 77), (79, 83, 84, 80), (81, 85, 83, 79), (78, 82, 85, 81), (218, 223, 82, 78), (83, 227, 84), (85, 227, 83), (82, 227, 85), (223, 227, 82), (94, 92, 272, 58), (58, 272, 273, 60), (61, 89, 86, 59), (60, 273, 274, 194), (195, 233, 89, 61), (59, 86, 92, 94), (60, 194, 238, 93), (93, 95, 96, 60), (271, 272, 92, 91), (266, 271, 91, 90), (97, 104, 102, 100), (98, 96, 95, 97), (61, 99, 95, 93), (60, 96, 98, 58), (59, 100, 99, 61), (58, 98, 97, 94), (104, 108, 106, 102), (100, 102, 101, 99), (95, 103, 104, 97), (99, 101, 103, 95), (106, 110, 109, 105), (102, 106, 105, 101), (103, 107, 108, 104), (101, 105, 107, 103), (114, 260, 261, 113), (107, 111, 112, 108), (105, 109, 111, 107), (108, 112, 110, 106), (115, 258, 260, 114), (113, 261, 259, 116), (116, 259, 258, 115), (110, 116, 115, 109), (112, 113, 116, 110), (109, 115, 114, 111), (111, 114, 113, 112), (234, 155, 118, 187), (155, 156, 149, 118), (159, 162, 165, 120), (157, 158, 124, 122), (149, 152, 125, 128), (118, 149, 128, 127), (152, 154, 126, 125), (187, 118, 127, 200), (150, 196, 151), (186, 196, 117), (151, 196, 153), (117, 196, 150), (126, 130, 129, 125), (127, 131, 205, 200), (128, 132, 131, 127), (125, 129, 132, 128), (131, 135, 210, 205), (132, 136, 135, 131), (129, 133, 136, 132), (130, 134, 133, 129), (135, 139, 215, 210), (136, 140, 139, 135), (133, 137, 140, 136), (134, 138, 137, 133), (138, 142, 141, 137), (139, 143, 220, 215), (140, 144, 143, 139), (137, 141, 144, 140), (143, 147, 225, 220), (144, 148, 147, 143), (141, 145, 148, 144), (142, 146, 145, 141), (147, 227, 225), (148, 227, 147), (145, 227, 148), (146, 227, 145), (159, 156, 277, 119), (119, 277, 278, 121), (122, 152, 149, 120), (121, 278, 270, 123), (124, 154, 152, 122), (120, 149, 156, 159), (121, 123, 158, 157), (157, 160, 161, 121), (276, 277, 156, 155), (275, 276, 155, 234), (162, 169, 167, 165), (163, 161, 160, 162), (122, 164, 160, 157), (121, 161, 163, 119), (120, 165, 164, 122), (119, 163, 162, 159), (169, 173, 171, 167), (165, 167, 166, 164), (160, 168, 169, 162), (164, 166, 168, 160), (171, 175, 174, 170), (167, 171, 170, 166), (168, 172, 173, 169), (166, 170, 172, 168), (183, 180, 181, 182), (172, 176, 177, 173), (170, 174, 176, 172), (173, 177, 175, 171), (184, 178, 180, 183), (182, 181, 179, 185), (185, 179, 178, 184), (175, 185, 184, 174), (177, 182, 185, 175), (174, 184, 183, 176), (176, 183, 182, 177), (234, 187, 189, 235), (235, 189, 228, 236), (239, 191, 245, 242), (237, 193, 195, 238), (228, 201, 197, 231), (189, 199, 201, 228), (231, 197, 198, 233), (187, 200, 199, 189), (229, 230, 196), (186, 188, 196), (230, 232, 196), (188, 229, 196), (198, 197, 202, 203), (199, 200, 205, 204), (201, 199, 204, 206), (197, 201, 206, 202), (204, 205, 210, 209), (206, 204, 209, 211), (202, 206, 211, 207), (203, 202, 207, 208), (209, 210, 215, 214), (211, 209, 214, 216), (207, 211, 216, 212), (208, 207, 212, 213), (213, 212, 217, 218), (214, 215, 220, 219), (216, 214, 219, 221), (212, 216, 221, 217), (219, 220, 225, 224), (221, 219, 224, 226), (217, 221, 226, 222), (218, 217, 222, 223), (224, 225, 227), (226, 224, 227), (222, 226, 227), (223, 222, 227), (239, 190, 280, 236), (190, 192, 281, 280), (193, 191, 228, 231), (192, 194, 274, 281), (195, 193, 231, 233), (191, 239, 236, 228), (192, 237, 238, 194), (237, 192, 241, 240), (279, 235, 236, 280), (275, 234, 235, 279), (242, 245, 247, 249), (243, 242, 240, 241), (193, 237, 240, 244), (192, 190, 243, 241), (191, 193, 244, 245), (190, 239, 242, 243), (249, 247, 251, 253), (245, 244, 246, 247), (240, 242, 249, 248), (244, 240, 248, 246), (251, 250, 254, 255), (247, 246, 250, 251), (248, 249, 253, 252), (246, 248, 252, 250), (263, 262, 261, 260), (252, 253, 257, 256), (250, 252, 256, 254), (253, 251, 255, 257), (264, 263, 260, 258), (262, 265, 259, 261), (265, 264, 258, 259), (255, 254, 264, 265), (257, 255, 265, 262), (254, 256, 263, 264), (256, 257, 262, 263), (0, 54, 266, 267), (25, 0, 267, 268), (26, 25, 268, 269), (153, 26, 269, 270), (54, 56, 271, 266), (56, 87, 272, 271), (87, 88, 273, 272), (88, 232, 274, 273), (186, 117, 276, 275), (117, 150, 277, 276), (150, 151, 278, 277), (151, 153, 270, 278), (188, 186, 275, 279), (229, 188, 279, 280), (230, 229, 280, 281), (232, 230, 281, 274)])
me_cylinder.polygons.foreach_set('use_smooth', [True] * 300)
_k = {(4, 30): 1.0, (2, 31): 1.0, (2, 4): 1.0, (3, 5): 1.0, (5, 30): 1.0, (3, 31): 1.0, (4, 33): 1.0, (32, 33): 1.0, (34, 35): 1.0, (2, 35): 1.0, (121, 157): 1.0, (119, 159): 1.0, (119, 121): 1.0, (120, 122): 1.0, (122, 157): 1.0, (120, 159): 1.0, (121, 161): 1.0, (160, 161): 1.0, (162, 163): 1.0, (119, 163): 1.0}
me_cylinder.attributes.new('crease_edge', 'FLOAT', 'EDGE').data.foreach_set('value', [_k.get((min(e.vertices), max(e.vertices)), 0.0) for e in me_cylinder.edges])
me_cylinder.use_remesh_preserve_volume = False
me_cylinder.use_remesh_preserve_attributes = False
me_cylinder.use_mirror_vertex_groups = False
me_cylinder.update()
me_cylinder_003 = bpy.data.meshes.new('Cylinder.003')
me_cylinder_003.from_pydata([(0.3463, 1.017, -0.2001), (0.4501, 1.268, 0.2744), (0.6399, 0.8212, -0.2001), (0.8316, 1.013, 0.2744), (0.8361, 0.5276, -0.2001), (1.087, 0.6314, 0.2744), (0.9049, 0.1813, -0.2001), (1.176, 0.1813, 0.2744), (0.8361, -0.165, -0.2001), (1.087, -0.2687, 0.2744), (0.6399, -0.4585, -0.2001), (0.8316, -0.6503, 0.2744), (0.2869, -0.8088, -0.09409), (0.3182, -0.8843, 0.08966), (0.4179, -0.8276, 0.2744), (0.7722, -0.5909, 0.2744), (1.009, -0.2366, 0.2744), (1.092, 0.1813, 0.2744), (1.009, 0.5993, 0.2744), (0.7722, 0.9536, 0.2744), (0.4179, 1.19, 0.2744), (0.2341, -0.3838, -0.06187), (0.4325, -0.2512, -0.06187), (0.5651, -0.05275, -0.06187), (0.6117, 0.1813, -0.06187), (0.5651, 0.4154, -0.06187), (0.4325, 0.6139, -0.06187), (0.2341, 0.7465, -0.06187), (0.4501, -0.9052, 0.2744), (0.3463, -0.6547, -0.2001), (0.09254, -0.9809, 0.07768), (0.08554, -0.9809, -0.04855), (1.239e-09, 1.086, -0.2001), (0.0, 1.357, 0.2744), (-0.3463, 1.017, -0.2001), (-0.4501, 1.268, 0.2744), (-0.6399, 0.8212, -0.2001), (-0.8316, 1.013, 0.2744), (-0.8361, 0.5276, -0.2001), (-1.087, 0.6314, 0.2744), (-0.9049, 0.1813, -0.2001), (-1.176, 0.1813, 0.2744), (-0.8361, -0.165, -0.2001), (-1.087, -0.2687, 0.2744), (-0.6399, -0.4585, -0.2001), (-0.8316, -0.6503, 0.2744), (-0.2869, -0.8088, -0.09409), (-0.3182, -0.8843, 0.08966), (0.0, -0.8643, -0.09344), (0.0, -0.9491, 0.08901), (0.0, 0.1813, -0.2001), (2.82e-10, -0.9108, 0.2744), (-0.4179, -0.8276, 0.2744), (-0.7722, -0.5909, 0.2744), (-1.009, -0.2366, 0.2744), (-1.092, 0.1813, 0.2744), (-1.009, 0.5993, 0.2744), (-0.7722, 0.9536, 0.2744), (-0.4179, 1.19, 0.2744), (2.82e-10, 1.273, 0.2744), (-6.869e-09, -0.4304, -0.06187), (-0.2341, -0.3838, -0.06187), (-0.4325, -0.2512, -0.06187), (-0.5651, -0.05275, -0.06187), (-0.6117, 0.1813, -0.06187), (-0.5651, 0.4154, -0.06187), (-0.4325, 0.6139, -0.06187), (-0.2341, 0.7465, -0.06187), (-6.869e-09, 0.793, -0.06187), (0.0, 0.1813, -0.05419), (-0.4501, -0.9052, 0.2744), (-0.3463, -0.6547, -0.2001), (1.239e-09, -0.7236, -0.2001), (0.0, -0.9947, 0.2744), (0.0, -0.9809, 0.0771), (0.0, -0.9809, -0.09344), (-0.09254, -0.9809, 0.07768), (-0.08554, -0.9809, -0.04855), (0.3182, -0.9355, 0.08966), (0.2869, -0.9355, -0.09409), (0.0, -0.9809, -0.04796), (0.0, -0.9809, 0.08901), (-0.3182, -0.9355, 0.08966), (-0.2869, -0.9355, -0.09409), (0.0, -1.171, 0.1033), (0.0, -1.196, -0.01905), (0.09254, -1.17, 0.1038), (0.08554, -1.197, -0.01963), (-0.09254, -1.17, 0.1038), (-0.08554, -1.197, -0.01963), (0.0, -1.398, 0.1671), (0.0, -1.446, 0.05155), (0.09254, -1.398, 0.1677), (0.08554, -1.446, 0.051), (-0.09254, -1.398, 0.1677), (-0.08554, -1.446, 0.051), (-7.663e-09, -2.062, 0.2815), (-2.823e-09, -2.066, 0.1553), (0.06581, -2.1, 0.2815), (0.06217, -2.102, 0.1553), (-0.06581, -2.1, 0.2815), (-0.06217, -2.102, 0.1553), (3.811e-09, -2.214, 0.2815), (3.453e-09, -2.209, 0.1553), (0.06581, -2.176, 0.2815), (0.06217, -2.174, 0.1553), (-0.06581, -2.176, 0.2815), (-0.06217, -2.174, 0.1553), (0.0, -1.641, 0.1445), (-0.08554, -1.641, 0.144), (0.0, -1.627, 0.2663), (0.09254, -1.627, 0.2669), (0.08554, -1.641, 0.144), (-0.09254, -1.627, 0.2669), (-0.09254, -1.747, 0.2815), (-0.09254, -2.231, 0.2815), (0.08554, -1.745, 0.1553), (0.0, -1.745, 0.1559), (0.0, -1.747, 0.2809), (0.09254, -1.747, 0.2815), (-0.08554, -1.745, 0.1553), (0.08554, -2.228, 0.1553), (0.0, -2.276, 0.1559), (0.0, -2.279, 0.2809), (0.09254, -2.231, 0.2815), (-0.08554, -2.228, 0.1553), (0.3463, -0.6547, 0.06239), (0.6399, -0.4586, 0.06239), (0.8361, -0.165, 0.06239), (0.905, 0.1813, 0.06239), (0.8361, 0.5276, 0.06239), (0.6399, 0.8212, 0.06239), (-7.379e-09, 1.086, 0.06239), (0.3463, 1.017, 0.06239), (-7.379e-09, -0.7236, 0.06239), (-0.3463, -0.6547, 0.06239), (-0.6399, -0.4586, 0.06239), (-0.8361, -0.165, 0.06239), (-0.905, 0.1813, 0.06239), (-0.8361, 0.5276, 0.06239), (-0.6399, 0.8212, 0.06239), (-0.3463, 1.017, 0.06239)], [], [(32, 33, 1, 0), (0, 1, 3, 2), (2, 3, 5, 4), (4, 5, 7, 6), (6, 7, 9, 8), (8, 9, 11, 10), (10, 11, 28, 29), (48, 12, 79, 75), (29, 72, 50), (2, 4, 50), (32, 0, 50), (8, 10, 50), (4, 6, 50), (0, 2, 50), (10, 29, 50), (6, 8, 50), (9, 7, 17, 16), (5, 3, 19, 18), (73, 28, 14, 51), (1, 33, 59, 20), (11, 9, 16, 15), (7, 5, 18, 17), (3, 1, 20, 19), (28, 11, 15, 14), (126, 127, 22, 21), (127, 128, 23, 22), (128, 129, 24, 23), (129, 130, 25, 24), (130, 131, 26, 25), (131, 133, 27, 26), (133, 132, 68, 27), (134, 126, 21, 60), (26, 27, 69), (27, 68, 69), (60, 21, 69), (21, 22, 69), (22, 23, 69), (23, 24, 69), (24, 25, 69), (25, 26, 69), (13, 12, 29, 28), (12, 48, 72, 29), (49, 13, 28, 73), (76, 77, 89, 88), (13, 49, 81, 78), (12, 13, 78, 79), (32, 34, 35, 33), (34, 36, 37, 35), (36, 38, 39, 37), (38, 40, 41, 39), (40, 42, 43, 41), (42, 44, 45, 43), (44, 71, 70, 45), (48, 75, 83, 46), (71, 50, 72), (36, 50, 38), (32, 50, 34), (42, 50, 44), (38, 50, 40), (34, 50, 36), (44, 50, 71), (40, 50, 42), (43, 54, 55, 41), (39, 56, 57, 37), (73, 51, 52, 70), (35, 58, 59, 33), (45, 53, 54, 43), (41, 55, 56, 39), (37, 57, 58, 35), (70, 52, 53, 45), (135, 61, 62, 136), (136, 62, 63, 137), (137, 63, 64, 138), (138, 64, 65, 139), (139, 65, 66, 140), (140, 66, 67, 141), (141, 67, 68, 132), (134, 60, 61, 135), (66, 69, 67), (67, 69, 68), (60, 69, 61), (61, 69, 62), (62, 69, 63), (63, 69, 64), (64, 69, 65), (65, 69, 66), (47, 70, 71, 46), (46, 71, 72, 48), (49, 73, 70, 47), (74, 76, 88, 84), (47, 82, 81, 49), (46, 83, 82, 47), (30, 31, 79, 78), (31, 80, 75, 79), (74, 30, 78, 81), (77, 76, 82, 83), (80, 77, 83, 75), (76, 74, 81, 82), (88, 89, 95, 94), (84, 88, 94, 90), (80, 31, 87, 85), (77, 80, 85, 89), (30, 74, 84, 86), (31, 30, 86, 87), (111, 110, 118, 119), (109, 108, 117, 120), (85, 87, 93, 91), (89, 85, 91, 95), (86, 84, 90, 92), (87, 86, 92, 93), (114, 120, 125, 115), (104, 105, 103, 102), (112, 111, 119, 116), (110, 113, 114, 118), (113, 109, 120, 114), (108, 112, 116, 117), (121, 124, 123, 122), (125, 122, 123, 115), (98, 99, 105, 104), (96, 97, 99, 98), (100, 101, 97, 96), (116, 119, 124, 121), (91, 93, 112, 108), (94, 95, 109, 113), (90, 94, 113, 110), (93, 92, 111, 112), (95, 91, 108, 109), (92, 90, 110, 111), (106, 100, 114, 115), (99, 97, 117, 116), (96, 98, 119, 118), (97, 101, 120, 117), (100, 96, 118, 114), (103, 105, 121, 122), (104, 102, 123, 124), (107, 103, 122, 125), (102, 106, 115, 123), (101, 107, 125, 120), (105, 99, 116, 121), (98, 104, 124, 119), (102, 103, 107, 106), (106, 107, 101, 100), (51, 134, 135, 52), (58, 141, 132, 59), (57, 140, 141, 58), (56, 139, 140, 57), (55, 138, 139, 56), (54, 137, 138, 55), (53, 136, 137, 54), (52, 135, 136, 53), (51, 14, 126, 134), (20, 59, 132, 133), (19, 20, 133, 131), (18, 19, 131, 130), (17, 18, 130, 129), (16, 17, 129, 128), (15, 16, 128, 127), (14, 15, 127, 126)])
me_cylinder_003.polygons.foreach_set('use_smooth', [True] * 158)
_k = {(12, 13): 1.0, (12, 48): 1.0, (13, 49): 1.0, (78, 79): 1.0, (75, 79): 1.0, (78, 81): 1.0, (46, 47): 1.0, (46, 48): 1.0, (47, 49): 1.0, (82, 83): 1.0, (75, 83): 1.0, (81, 82): 1.0}
me_cylinder_003.attributes.new('crease_edge', 'FLOAT', 'EDGE').data.foreach_set('value', [_k.get((min(e.vertices), max(e.vertices)), 0.0) for e in me_cylinder_003.edges])
me_cylinder_003.use_remesh_preserve_volume = False
me_cylinder_003.use_remesh_preserve_attributes = False
me_cylinder_003.use_mirror_vertex_groups = False
me_cylinder_003.update()

# ---- objects
ob_cylinder_004 = bpy.data.objects.new('Cylinder.004', me_cylinder_005)
ob_cylinder_003 = bpy.data.objects.new('Cylinder.003', me_cylinder_004)
ob_cylinder_001 = bpy.data.objects.new('Cylinder.001', me_cylinder_002)
ob_cylinder = bpy.data.objects.new('Cylinder', me_cylinder)
ob_cylinder_002 = bpy.data.objects.new('Cylinder.002', me_cylinder_003)

# ---- transforms, parenting, visibility, modifiers, constraints
ob_cylinder_004.location = (-5.674, 0.0, 0.0)
ob_cylinder_004.lineart.crease_threshold = 0.0
_m = ob_cylinder_004.modifiers.new('Mirror', 'MIRROR')
_m.use_clip = True
_m = ob_cylinder_004.modifiers.new('Subsurf', 'SUBSURF')
_m.uv_smooth = 'PRESERVE_CORNERS'
_m.quality = 2
_m.show_only_control_edges = False
ob_cylinder_003.location = (-2.914, 0.0, 0.0)
ob_cylinder_003.scale = (0.694, 0.694, 0.694)
ob_cylinder_003.lineart.crease_threshold = 0.0
_m = ob_cylinder_003.modifiers.new('Subsurf', 'SUBSURF')
_m.uv_smooth = 'PRESERVE_CORNERS'
_m.quality = 2
_m.show_only_control_edges = False
ob_cylinder_001.location = (2.929, 0.0, 0.0)
ob_cylinder_001.lineart.crease_threshold = 0.0
_m = ob_cylinder_001.modifiers.new('Subsurf', 'SUBSURF')
_m.uv_smooth = 'PRESERVE_CORNERS'
_m.quality = 2
_m.show_only_control_edges = False
ob_cylinder.location = (0.0, 0.0, 0.0)
ob_cylinder.lineart.crease_threshold = 0.0
_m = ob_cylinder.modifiers.new('Subsurf', 'SUBSURF')
_m.uv_smooth = 'PRESERVE_CORNERS'
_m.quality = 2
_m.show_only_control_edges = False
ob_cylinder_002.location = (5.875, 0.0, 0.0)
ob_cylinder_002.scale = (1.203, 1.203, 1.203)
ob_cylinder_002.lineart.crease_threshold = 0.0
_m = ob_cylinder_002.modifiers.new('Subsurf', 'SUBSURF')
_m.uv_smooth = 'PRESERVE_CORNERS'
_m.quality = 2
_m.show_only_control_edges = False

# ---- collection membership
col_collection_1.objects.link(ob_cylinder_004)
col_collection_1.objects.link(ob_cylinder_003)
col_collection_1.objects.link(ob_cylinder_001)
col_collection_1.objects.link(ob_cylinder)
col_collection_1.objects.link(ob_cylinder_002)

# ---- scene / render settings (as saved in the file)
scene.frame_start = 1; scene.frame_end = 250; scene.frame_set(1)
scene.render.engine = 'CYCLES'
scene.render.resolution_percentage = 50
scene.render.dither_intensity = 0.0
scene.cycles.use_denoising = False
scene.cycles.samples = 128
scene.cycles.sampling_pattern = 'TABULATED_SOBOL'
scene.cycles.use_adaptive_sampling = False
scene.cycles.use_light_tree = False
scene.cycles.blur_glossy = 0.0
scene.cycles.sample_clamp_indirect = 0.0
scene.view_settings.view_transform = 'Standard'
bpy.context.view_layer.update()

# ---- added for rendering (the .blend has no active camera and no usable light): camera, sun
cam_auto = bpy.data.cameras.new('AutoCamera')
cam_auto.lens = 50.0
cam_auto.sensor_width = 36.0
cam_auto.clip_end = 1000.0
ob_auto_camera = bpy.data.objects.new('AutoCamera', cam_auto)
scene.collection.objects.link(ob_auto_camera)
ob_auto_camera.location = (14.1736, -17.4722, 11.2628)
ob_auto_camera.rotation_euler = (1.09748, -7.21219e-08, 0.694738)
scene.camera = ob_auto_camera
light_auto_sun = bpy.data.lights.new('AutoSun', 'SUN')
light_auto_sun.energy = 3.0
light_auto_sun.angle = 0.0523599
ob_auto_sun = bpy.data.objects.new('AutoSun', light_auto_sun)
scene.collection.objects.link(ob_auto_sun)
ob_auto_sun.rotation_euler = (0.872665, 0.174533, 0.523599)
bpy.context.view_layer.update()
